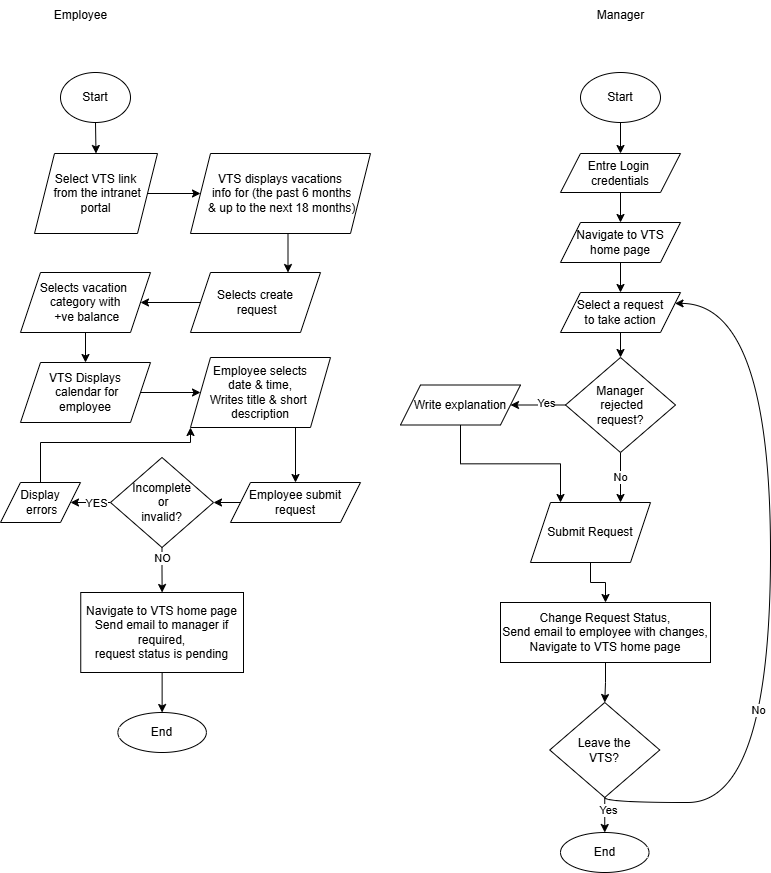

The diagram above was exported from draw.io. Its source (the exported page's mxGraphModel, read from the mxfile embedded in the PNG):
<mxGraphModel dx="1310" dy="708" grid="1" gridSize="10" guides="1" tooltips="1" connect="1" arrows="1" fold="1" page="1" pageScale="1" pageWidth="827" pageHeight="1169" math="0" shadow="0">
  <root>
    <mxCell id="WIyWlLk6GJQsqaUBKTNV-0" />
    <mxCell id="WIyWlLk6GJQsqaUBKTNV-1" parent="WIyWlLk6GJQsqaUBKTNV-0" />
    <mxCell id="oqze0QA8sIUebFHTIKSf-2" style="edgeStyle=orthogonalEdgeStyle;rounded=0;orthogonalLoop=1;jettySize=auto;html=1;exitX=0.5;exitY=1;exitDx=0;exitDy=0;entryX=0.5;entryY=0;entryDx=0;entryDy=0;" parent="WIyWlLk6GJQsqaUBKTNV-1" source="oqze0QA8sIUebFHTIKSf-0" target="oqze0QA8sIUebFHTIKSf-1" edge="1">
      <mxGeometry relative="1" as="geometry" />
    </mxCell>
    <mxCell id="oqze0QA8sIUebFHTIKSf-0" value="Start" style="ellipse;whiteSpace=wrap;html=1;" parent="WIyWlLk6GJQsqaUBKTNV-1" vertex="1">
      <mxGeometry x="80" y="80" width="70" height="50" as="geometry" />
    </mxCell>
    <mxCell id="oqze0QA8sIUebFHTIKSf-4" style="edgeStyle=orthogonalEdgeStyle;rounded=0;orthogonalLoop=1;jettySize=auto;html=1;exitX=1;exitY=0.5;exitDx=0;exitDy=0;" parent="WIyWlLk6GJQsqaUBKTNV-1" source="oqze0QA8sIUebFHTIKSf-1" target="oqze0QA8sIUebFHTIKSf-3" edge="1">
      <mxGeometry relative="1" as="geometry" />
    </mxCell>
    <mxCell id="oqze0QA8sIUebFHTIKSf-1" value="Select VTS link&lt;div&gt;&amp;nbsp;from the intranet&lt;br&gt;portal&lt;/div&gt;" style="shape=parallelogram;perimeter=parallelogramPerimeter;whiteSpace=wrap;html=1;fixedSize=1;" parent="WIyWlLk6GJQsqaUBKTNV-1" vertex="1">
      <mxGeometry x="54" y="161" width="123" height="80" as="geometry" />
    </mxCell>
    <mxCell id="oqze0QA8sIUebFHTIKSf-9" style="edgeStyle=orthogonalEdgeStyle;rounded=0;orthogonalLoop=1;jettySize=auto;html=1;exitX=0.5;exitY=1;exitDx=0;exitDy=0;entryX=0.75;entryY=0;entryDx=0;entryDy=0;" parent="WIyWlLk6GJQsqaUBKTNV-1" source="oqze0QA8sIUebFHTIKSf-3" target="oqze0QA8sIUebFHTIKSf-5" edge="1">
      <mxGeometry relative="1" as="geometry" />
    </mxCell>
    <mxCell id="oqze0QA8sIUebFHTIKSf-3" value="VTS displays vacations&lt;br&gt;&amp;nbsp;info for (the past 6 months&lt;div&gt;&amp;nbsp;&amp;amp; up to the next 18 months)&lt;/div&gt;" style="shape=parallelogram;perimeter=parallelogramPerimeter;whiteSpace=wrap;html=1;fixedSize=1;" parent="WIyWlLk6GJQsqaUBKTNV-1" vertex="1">
      <mxGeometry x="210" y="161" width="180" height="80" as="geometry" />
    </mxCell>
    <mxCell id="oqze0QA8sIUebFHTIKSf-10" style="edgeStyle=orthogonalEdgeStyle;rounded=0;orthogonalLoop=1;jettySize=auto;html=1;exitX=0;exitY=0.5;exitDx=0;exitDy=0;entryX=1;entryY=0.5;entryDx=0;entryDy=0;" parent="WIyWlLk6GJQsqaUBKTNV-1" source="oqze0QA8sIUebFHTIKSf-5" target="oqze0QA8sIUebFHTIKSf-7" edge="1">
      <mxGeometry relative="1" as="geometry" />
    </mxCell>
    <mxCell id="oqze0QA8sIUebFHTIKSf-5" value="Selects create&lt;div&gt;&amp;nbsp;request&lt;/div&gt;" style="shape=parallelogram;perimeter=parallelogramPerimeter;whiteSpace=wrap;html=1;fixedSize=1;" parent="WIyWlLk6GJQsqaUBKTNV-1" vertex="1">
      <mxGeometry x="210" y="280" width="130" height="60" as="geometry" />
    </mxCell>
    <mxCell id="oqze0QA8sIUebFHTIKSf-12" style="edgeStyle=orthogonalEdgeStyle;rounded=0;orthogonalLoop=1;jettySize=auto;html=1;exitX=0.5;exitY=1;exitDx=0;exitDy=0;entryX=0.5;entryY=0;entryDx=0;entryDy=0;" parent="WIyWlLk6GJQsqaUBKTNV-1" source="oqze0QA8sIUebFHTIKSf-7" target="oqze0QA8sIUebFHTIKSf-11" edge="1">
      <mxGeometry relative="1" as="geometry" />
    </mxCell>
    <mxCell id="oqze0QA8sIUebFHTIKSf-7" value="Selects vacation&amp;nbsp;&lt;br&gt;category with&lt;br&gt;&amp;nbsp;+ve&amp;nbsp;balance" style="shape=parallelogram;perimeter=parallelogramPerimeter;whiteSpace=wrap;html=1;fixedSize=1;" parent="WIyWlLk6GJQsqaUBKTNV-1" vertex="1">
      <mxGeometry x="40" y="280" width="130" height="60" as="geometry" />
    </mxCell>
    <mxCell id="oqze0QA8sIUebFHTIKSf-14" style="edgeStyle=orthogonalEdgeStyle;rounded=0;orthogonalLoop=1;jettySize=auto;html=1;exitX=1;exitY=0.5;exitDx=0;exitDy=0;entryX=0;entryY=0.5;entryDx=0;entryDy=0;" parent="WIyWlLk6GJQsqaUBKTNV-1" source="oqze0QA8sIUebFHTIKSf-11" target="oqze0QA8sIUebFHTIKSf-13" edge="1">
      <mxGeometry relative="1" as="geometry" />
    </mxCell>
    <mxCell id="oqze0QA8sIUebFHTIKSf-11" value="VTS Displays&lt;div&gt;&amp;nbsp;calendar for&lt;br&gt;&amp;nbsp;employee&amp;nbsp;&lt;/div&gt;" style="shape=parallelogram;perimeter=parallelogramPerimeter;whiteSpace=wrap;html=1;fixedSize=1;" parent="WIyWlLk6GJQsqaUBKTNV-1" vertex="1">
      <mxGeometry x="40" y="370" width="130" height="60" as="geometry" />
    </mxCell>
    <mxCell id="oqze0QA8sIUebFHTIKSf-17" style="edgeStyle=orthogonalEdgeStyle;rounded=0;orthogonalLoop=1;jettySize=auto;html=1;exitX=0.75;exitY=1;exitDx=0;exitDy=0;entryX=0.5;entryY=0;entryDx=0;entryDy=0;" parent="WIyWlLk6GJQsqaUBKTNV-1" source="oqze0QA8sIUebFHTIKSf-13" target="oqze0QA8sIUebFHTIKSf-16" edge="1">
      <mxGeometry relative="1" as="geometry" />
    </mxCell>
    <mxCell id="oqze0QA8sIUebFHTIKSf-13" value="Employee selects &lt;br&gt;date &amp;amp; time,&lt;br&gt;Writes title &amp;amp; short&amp;nbsp;&lt;br&gt;description" style="shape=parallelogram;perimeter=parallelogramPerimeter;whiteSpace=wrap;html=1;fixedSize=1;" parent="WIyWlLk6GJQsqaUBKTNV-1" vertex="1">
      <mxGeometry x="210" y="365" width="140" height="70" as="geometry" />
    </mxCell>
    <mxCell id="oqze0QA8sIUebFHTIKSf-19" style="edgeStyle=orthogonalEdgeStyle;rounded=0;orthogonalLoop=1;jettySize=auto;html=1;exitX=0;exitY=0.5;exitDx=0;exitDy=0;entryX=1;entryY=0.5;entryDx=0;entryDy=0;" parent="WIyWlLk6GJQsqaUBKTNV-1" source="oqze0QA8sIUebFHTIKSf-16" target="oqze0QA8sIUebFHTIKSf-18" edge="1">
      <mxGeometry relative="1" as="geometry" />
    </mxCell>
    <mxCell id="oqze0QA8sIUebFHTIKSf-16" value="Employee submit&lt;br&gt;request" style="shape=parallelogram;perimeter=parallelogramPerimeter;whiteSpace=wrap;html=1;fixedSize=1;" parent="WIyWlLk6GJQsqaUBKTNV-1" vertex="1">
      <mxGeometry x="250" y="490" width="130" height="40" as="geometry" />
    </mxCell>
    <mxCell id="oqze0QA8sIUebFHTIKSf-21" style="edgeStyle=orthogonalEdgeStyle;rounded=0;orthogonalLoop=1;jettySize=auto;html=1;exitX=0;exitY=0.5;exitDx=0;exitDy=0;" parent="WIyWlLk6GJQsqaUBKTNV-1" source="oqze0QA8sIUebFHTIKSf-18" target="oqze0QA8sIUebFHTIKSf-20" edge="1">
      <mxGeometry relative="1" as="geometry" />
    </mxCell>
    <mxCell id="oqze0QA8sIUebFHTIKSf-22" value="YES" style="edgeLabel;html=1;align=center;verticalAlign=middle;resizable=0;points=[];" parent="oqze0QA8sIUebFHTIKSf-21" vertex="1" connectable="0">
      <mxGeometry x="0.5524" y="1" relative="1" as="geometry">
        <mxPoint x="12" y="-1" as="offset" />
      </mxGeometry>
    </mxCell>
    <mxCell id="oqze0QA8sIUebFHTIKSf-25" style="edgeStyle=orthogonalEdgeStyle;rounded=0;orthogonalLoop=1;jettySize=auto;html=1;exitX=0.5;exitY=1;exitDx=0;exitDy=0;entryX=0.5;entryY=0;entryDx=0;entryDy=0;" parent="WIyWlLk6GJQsqaUBKTNV-1" source="oqze0QA8sIUebFHTIKSf-18" target="oqze0QA8sIUebFHTIKSf-24" edge="1">
      <mxGeometry relative="1" as="geometry" />
    </mxCell>
    <mxCell id="oqze0QA8sIUebFHTIKSf-26" value="NO" style="edgeLabel;html=1;align=center;verticalAlign=middle;resizable=0;points=[];" parent="oqze0QA8sIUebFHTIKSf-25" vertex="1" connectable="0">
      <mxGeometry x="-0.5259" y="-3" relative="1" as="geometry">
        <mxPoint x="3" as="offset" />
      </mxGeometry>
    </mxCell>
    <mxCell id="oqze0QA8sIUebFHTIKSf-18" value="Incomplete&lt;br&gt;&amp;nbsp;or&lt;br&gt;invalid?" style="rhombus;whiteSpace=wrap;html=1;" parent="WIyWlLk6GJQsqaUBKTNV-1" vertex="1">
      <mxGeometry x="130" y="465" width="103" height="90" as="geometry" />
    </mxCell>
    <mxCell id="oqze0QA8sIUebFHTIKSf-23" style="edgeStyle=orthogonalEdgeStyle;rounded=0;orthogonalLoop=1;jettySize=auto;html=1;exitX=0.5;exitY=0;exitDx=0;exitDy=0;entryX=0;entryY=1;entryDx=0;entryDy=0;" parent="WIyWlLk6GJQsqaUBKTNV-1" source="oqze0QA8sIUebFHTIKSf-20" target="oqze0QA8sIUebFHTIKSf-13" edge="1">
      <mxGeometry relative="1" as="geometry">
        <Array as="points">
          <mxPoint x="60" y="450" />
          <mxPoint x="210" y="450" />
        </Array>
      </mxGeometry>
    </mxCell>
    <mxCell id="oqze0QA8sIUebFHTIKSf-20" value="Display&lt;br&gt;&amp;nbsp;errors" style="shape=parallelogram;perimeter=parallelogramPerimeter;whiteSpace=wrap;html=1;fixedSize=1;" parent="WIyWlLk6GJQsqaUBKTNV-1" vertex="1">
      <mxGeometry x="20" y="490" width="80" height="40" as="geometry" />
    </mxCell>
    <mxCell id="-LUzgiqxhKLQVjAnV1LK-1" style="edgeStyle=orthogonalEdgeStyle;rounded=0;orthogonalLoop=1;jettySize=auto;html=1;exitX=0.5;exitY=1;exitDx=0;exitDy=0;entryX=0.5;entryY=0;entryDx=0;entryDy=0;" edge="1" parent="WIyWlLk6GJQsqaUBKTNV-1" source="oqze0QA8sIUebFHTIKSf-24" target="-LUzgiqxhKLQVjAnV1LK-0">
      <mxGeometry relative="1" as="geometry" />
    </mxCell>
    <mxCell id="oqze0QA8sIUebFHTIKSf-24" value="Navigate to VTS home page&lt;br&gt;Send email to manager if required,&lt;br&gt;request status is pending" style="rounded=0;whiteSpace=wrap;html=1;" parent="WIyWlLk6GJQsqaUBKTNV-1" vertex="1">
      <mxGeometry x="100.25" y="600" width="162.75" height="80" as="geometry" />
    </mxCell>
    <mxCell id="-LUzgiqxhKLQVjAnV1LK-0" value="End" style="ellipse;whiteSpace=wrap;html=1;" vertex="1" parent="WIyWlLk6GJQsqaUBKTNV-1">
      <mxGeometry x="137.38" y="720" width="88.5" height="40" as="geometry" />
    </mxCell>
    <mxCell id="-LUzgiqxhKLQVjAnV1LK-4" style="edgeStyle=orthogonalEdgeStyle;rounded=0;orthogonalLoop=1;jettySize=auto;html=1;exitX=0.5;exitY=1;exitDx=0;exitDy=0;entryX=0.5;entryY=0;entryDx=0;entryDy=0;" edge="1" parent="WIyWlLk6GJQsqaUBKTNV-1" source="-LUzgiqxhKLQVjAnV1LK-2" target="-LUzgiqxhKLQVjAnV1LK-3">
      <mxGeometry relative="1" as="geometry" />
    </mxCell>
    <mxCell id="-LUzgiqxhKLQVjAnV1LK-2" value="Start" style="ellipse;whiteSpace=wrap;html=1;" vertex="1" parent="WIyWlLk6GJQsqaUBKTNV-1">
      <mxGeometry x="600" y="80" width="80" height="50" as="geometry" />
    </mxCell>
    <mxCell id="-LUzgiqxhKLQVjAnV1LK-6" style="edgeStyle=orthogonalEdgeStyle;rounded=0;orthogonalLoop=1;jettySize=auto;html=1;exitX=0.5;exitY=1;exitDx=0;exitDy=0;entryX=0.5;entryY=0;entryDx=0;entryDy=0;" edge="1" parent="WIyWlLk6GJQsqaUBKTNV-1" source="-LUzgiqxhKLQVjAnV1LK-3" target="-LUzgiqxhKLQVjAnV1LK-5">
      <mxGeometry relative="1" as="geometry" />
    </mxCell>
    <mxCell id="-LUzgiqxhKLQVjAnV1LK-3" value="Entre Login&amp;nbsp;&lt;br&gt;credentials" style="shape=parallelogram;perimeter=parallelogramPerimeter;whiteSpace=wrap;html=1;fixedSize=1;" vertex="1" parent="WIyWlLk6GJQsqaUBKTNV-1">
      <mxGeometry x="580" y="161" width="120" height="39" as="geometry" />
    </mxCell>
    <mxCell id="-LUzgiqxhKLQVjAnV1LK-9" style="edgeStyle=orthogonalEdgeStyle;rounded=0;orthogonalLoop=1;jettySize=auto;html=1;exitX=0.5;exitY=1;exitDx=0;exitDy=0;entryX=0.5;entryY=0;entryDx=0;entryDy=0;" edge="1" parent="WIyWlLk6GJQsqaUBKTNV-1" source="-LUzgiqxhKLQVjAnV1LK-5" target="-LUzgiqxhKLQVjAnV1LK-7">
      <mxGeometry relative="1" as="geometry" />
    </mxCell>
    <mxCell id="-LUzgiqxhKLQVjAnV1LK-5" value="Navigate to VTS home page" style="shape=parallelogram;perimeter=parallelogramPerimeter;whiteSpace=wrap;html=1;fixedSize=1;" vertex="1" parent="WIyWlLk6GJQsqaUBKTNV-1">
      <mxGeometry x="580" y="230" width="120" height="40" as="geometry" />
    </mxCell>
    <mxCell id="-LUzgiqxhKLQVjAnV1LK-11" style="edgeStyle=orthogonalEdgeStyle;rounded=0;orthogonalLoop=1;jettySize=auto;html=1;exitX=0.5;exitY=1;exitDx=0;exitDy=0;entryX=0.5;entryY=0;entryDx=0;entryDy=0;" edge="1" parent="WIyWlLk6GJQsqaUBKTNV-1" source="-LUzgiqxhKLQVjAnV1LK-7" target="-LUzgiqxhKLQVjAnV1LK-10">
      <mxGeometry relative="1" as="geometry" />
    </mxCell>
    <mxCell id="-LUzgiqxhKLQVjAnV1LK-7" value="Select a request&lt;br&gt;to take action" style="shape=parallelogram;perimeter=parallelogramPerimeter;whiteSpace=wrap;html=1;fixedSize=1;" vertex="1" parent="WIyWlLk6GJQsqaUBKTNV-1">
      <mxGeometry x="580" y="300" width="120" height="40" as="geometry" />
    </mxCell>
    <mxCell id="-LUzgiqxhKLQVjAnV1LK-13" style="edgeStyle=orthogonalEdgeStyle;rounded=0;orthogonalLoop=1;jettySize=auto;html=1;exitX=0;exitY=0.5;exitDx=0;exitDy=0;entryX=1;entryY=0.5;entryDx=0;entryDy=0;" edge="1" parent="WIyWlLk6GJQsqaUBKTNV-1" source="-LUzgiqxhKLQVjAnV1LK-10" target="-LUzgiqxhKLQVjAnV1LK-12">
      <mxGeometry relative="1" as="geometry" />
    </mxCell>
    <mxCell id="-LUzgiqxhKLQVjAnV1LK-14" value="Yes" style="edgeLabel;html=1;align=center;verticalAlign=middle;resizable=0;points=[];" vertex="1" connectable="0" parent="-LUzgiqxhKLQVjAnV1LK-13">
      <mxGeometry x="-0.2848" y="-2" relative="1" as="geometry">
        <mxPoint as="offset" />
      </mxGeometry>
    </mxCell>
    <mxCell id="-LUzgiqxhKLQVjAnV1LK-17" value="No" style="edgeStyle=orthogonalEdgeStyle;rounded=0;orthogonalLoop=1;jettySize=auto;html=1;exitX=0.5;exitY=1;exitDx=0;exitDy=0;entryX=0.75;entryY=0;entryDx=0;entryDy=0;" edge="1" parent="WIyWlLk6GJQsqaUBKTNV-1" source="-LUzgiqxhKLQVjAnV1LK-10" target="-LUzgiqxhKLQVjAnV1LK-15">
      <mxGeometry relative="1" as="geometry" />
    </mxCell>
    <mxCell id="-LUzgiqxhKLQVjAnV1LK-10" value="Manager&lt;br&gt;&amp;nbsp;rejected&lt;div&gt;request?&lt;/div&gt;" style="rhombus;whiteSpace=wrap;html=1;" vertex="1" parent="WIyWlLk6GJQsqaUBKTNV-1">
      <mxGeometry x="585" y="365" width="110" height="95" as="geometry" />
    </mxCell>
    <mxCell id="-LUzgiqxhKLQVjAnV1LK-16" style="edgeStyle=orthogonalEdgeStyle;rounded=0;orthogonalLoop=1;jettySize=auto;html=1;exitX=0.5;exitY=1;exitDx=0;exitDy=0;entryX=0.25;entryY=0;entryDx=0;entryDy=0;" edge="1" parent="WIyWlLk6GJQsqaUBKTNV-1" source="-LUzgiqxhKLQVjAnV1LK-12" target="-LUzgiqxhKLQVjAnV1LK-15">
      <mxGeometry relative="1" as="geometry" />
    </mxCell>
    <mxCell id="-LUzgiqxhKLQVjAnV1LK-12" value="Write explanation" style="shape=parallelogram;perimeter=parallelogramPerimeter;whiteSpace=wrap;html=1;fixedSize=1;" vertex="1" parent="WIyWlLk6GJQsqaUBKTNV-1">
      <mxGeometry x="420" y="392.5" width="120" height="40" as="geometry" />
    </mxCell>
    <mxCell id="-LUzgiqxhKLQVjAnV1LK-19" style="edgeStyle=orthogonalEdgeStyle;rounded=0;orthogonalLoop=1;jettySize=auto;html=1;exitX=0.5;exitY=1;exitDx=0;exitDy=0;entryX=0.5;entryY=0;entryDx=0;entryDy=0;" edge="1" parent="WIyWlLk6GJQsqaUBKTNV-1" source="-LUzgiqxhKLQVjAnV1LK-15" target="-LUzgiqxhKLQVjAnV1LK-18">
      <mxGeometry relative="1" as="geometry" />
    </mxCell>
    <mxCell id="-LUzgiqxhKLQVjAnV1LK-15" value="Submit Request" style="shape=parallelogram;perimeter=parallelogramPerimeter;whiteSpace=wrap;html=1;fixedSize=1;" vertex="1" parent="WIyWlLk6GJQsqaUBKTNV-1">
      <mxGeometry x="550" y="510" width="120" height="60" as="geometry" />
    </mxCell>
    <mxCell id="-LUzgiqxhKLQVjAnV1LK-22" style="edgeStyle=orthogonalEdgeStyle;rounded=0;orthogonalLoop=1;jettySize=auto;html=1;exitX=0.5;exitY=1;exitDx=0;exitDy=0;entryX=0.5;entryY=0;entryDx=0;entryDy=0;" edge="1" parent="WIyWlLk6GJQsqaUBKTNV-1" source="-LUzgiqxhKLQVjAnV1LK-18" target="-LUzgiqxhKLQVjAnV1LK-21">
      <mxGeometry relative="1" as="geometry" />
    </mxCell>
    <mxCell id="-LUzgiqxhKLQVjAnV1LK-18" value="Change Request Status,&lt;br&gt;Send email to employee with changes,&lt;br&gt;Navigate to VTS home page" style="rounded=0;whiteSpace=wrap;html=1;" vertex="1" parent="WIyWlLk6GJQsqaUBKTNV-1">
      <mxGeometry x="520" y="610" width="210" height="60" as="geometry" />
    </mxCell>
    <mxCell id="-LUzgiqxhKLQVjAnV1LK-20" value="End" style="ellipse;whiteSpace=wrap;html=1;" vertex="1" parent="WIyWlLk6GJQsqaUBKTNV-1">
      <mxGeometry x="580" y="840" width="88.5" height="40" as="geometry" />
    </mxCell>
    <mxCell id="-LUzgiqxhKLQVjAnV1LK-23" style="edgeStyle=orthogonalEdgeStyle;rounded=0;orthogonalLoop=1;jettySize=auto;html=1;exitX=0.5;exitY=1;exitDx=0;exitDy=0;entryX=0.5;entryY=0;entryDx=0;entryDy=0;" edge="1" parent="WIyWlLk6GJQsqaUBKTNV-1" source="-LUzgiqxhKLQVjAnV1LK-21" target="-LUzgiqxhKLQVjAnV1LK-20">
      <mxGeometry relative="1" as="geometry" />
    </mxCell>
    <mxCell id="-LUzgiqxhKLQVjAnV1LK-24" value="Yes" style="edgeLabel;html=1;align=center;verticalAlign=middle;resizable=0;points=[];" vertex="1" connectable="0" parent="-LUzgiqxhKLQVjAnV1LK-23">
      <mxGeometry x="-0.3714" y="3" relative="1" as="geometry">
        <mxPoint as="offset" />
      </mxGeometry>
    </mxCell>
    <mxCell id="-LUzgiqxhKLQVjAnV1LK-25" style="edgeStyle=orthogonalEdgeStyle;rounded=0;orthogonalLoop=1;jettySize=auto;html=1;curved=1;entryX=1;entryY=0.25;entryDx=0;entryDy=0;" edge="1" parent="WIyWlLk6GJQsqaUBKTNV-1" source="-LUzgiqxhKLQVjAnV1LK-21" target="-LUzgiqxhKLQVjAnV1LK-7">
      <mxGeometry relative="1" as="geometry">
        <mxPoint x="770" y="300" as="targetPoint" />
        <Array as="points">
          <mxPoint x="624" y="810" />
          <mxPoint x="790" y="810" />
          <mxPoint x="790" y="311" />
        </Array>
      </mxGeometry>
    </mxCell>
    <mxCell id="-LUzgiqxhKLQVjAnV1LK-26" value="No" style="edgeLabel;html=1;align=center;verticalAlign=middle;resizable=0;points=[];" vertex="1" connectable="0" parent="-LUzgiqxhKLQVjAnV1LK-25">
      <mxGeometry x="-0.3134" y="13" relative="1" as="geometry">
        <mxPoint as="offset" />
      </mxGeometry>
    </mxCell>
    <mxCell id="-LUzgiqxhKLQVjAnV1LK-21" value="Leave the &lt;br&gt;VTS?" style="rhombus;whiteSpace=wrap;html=1;" vertex="1" parent="WIyWlLk6GJQsqaUBKTNV-1">
      <mxGeometry x="569.25" y="710" width="110" height="95" as="geometry" />
    </mxCell>
    <mxCell id="-LUzgiqxhKLQVjAnV1LK-27" value="Employee" style="text;html=1;align=center;verticalAlign=middle;resizable=0;points=[];autosize=1;strokeColor=none;fillColor=none;" vertex="1" parent="WIyWlLk6GJQsqaUBKTNV-1">
      <mxGeometry x="60" y="8" width="80" height="30" as="geometry" />
    </mxCell>
    <mxCell id="-LUzgiqxhKLQVjAnV1LK-28" value="Manager" style="text;html=1;align=center;verticalAlign=middle;resizable=0;points=[];autosize=1;strokeColor=none;fillColor=none;" vertex="1" parent="WIyWlLk6GJQsqaUBKTNV-1">
      <mxGeometry x="605" y="8" width="70" height="30" as="geometry" />
    </mxCell>
  </root>
</mxGraphModel>